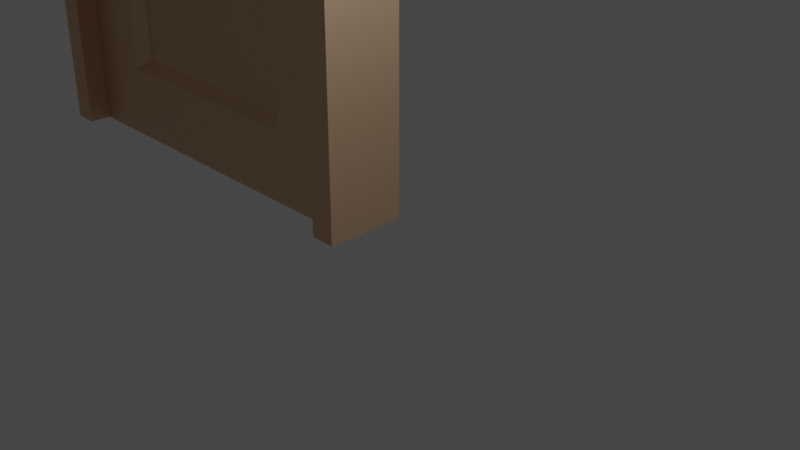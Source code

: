 # Source: doorwayHandlers.blend  (saved by Blender 2.92.15; exported with 4.5.12 LTS)
import bpy
from mathutils import Matrix  # noqa: F401  (used for matrix-valued properties, if any)

bpy.ops.wm.read_factory_settings(use_empty=True)
scene = bpy.context.scene
scene.name = 'Scene'

# ---- collections
col_collection = bpy.data.collections.new('Collection'); scene.collection.children.link(col_collection)

# ---- materials (node trees are filled in below, after node groups)
mat_wood = bpy.data.materials.new('wood')
mat_wood.use_transparent_shadow = False
mat_wood.diffuse_color = (0.8962, 0.6016, 0.3932, 1.0)
mat_wood.roughness = 0.5528
mat_wood.specular_intensity = 1.0
mat_wood.metallic = 1.0
mat_metal = bpy.data.materials.new('metal')
mat_metal.use_transparent_shadow = False
mat_metal.diffuse_color = (0.7406, 0.8229, 0.8396, 1.0)
mat_metal.roughness = 0.5528
mat_metal.specular_intensity = 1.0
mat_metal.metallic = 1.0

# ---- material node trees
mat_wood.use_nodes = True; mat_wood.node_tree.nodes.clear()
_N = mat_wood.node_tree.nodes; _L = mat_wood.node_tree.links
n0 = _N.new('ShaderNodeBsdfPrincipled'); n0.name = 'Principled BSDF'; n0.location = (10, 300)
n0.distribution = 'GGX'
n0.subsurface_method = 'BURLEY'
n0.inputs[0].default_value = (0.8962, 0.6016, 0.3932, 1.0)
n0.inputs[1].default_value = 1.0
n0.inputs[2].default_value = 0.5528
n0.inputs[3].default_value = 1.45
n0.inputs[13].default_value = 1.0
n0.inputs[27].default_value = (0.0, 0.0, 0.0, 1.0)
n1 = _N.new('ShaderNodeOutputMaterial'); n1.name = 'Material Output'; n1.location = (300, 300)
n2 = _N.new('ShaderNodeNormalMap'); n2.name = 'Mapa normal'; n2.location = (-300, -300)
n2.label = 'Normal/Map'
_L.new(n0.outputs[0], n1.inputs[0])
_L.new(n2.outputs[0], n0.inputs[5])
n1.is_active_output = True
mat_metal.use_nodes = True; mat_metal.node_tree.nodes.clear()
_N = mat_metal.node_tree.nodes; _L = mat_metal.node_tree.links
n0 = _N.new('ShaderNodeBsdfPrincipled'); n0.name = 'Principled BSDF'; n0.location = (10, 300)
n0.distribution = 'GGX'
n0.subsurface_method = 'BURLEY'
n0.inputs[0].default_value = (0.7406, 0.8229, 0.8396, 1.0)
n0.inputs[1].default_value = 1.0
n0.inputs[2].default_value = 0.5528
n0.inputs[3].default_value = 1.45
n0.inputs[13].default_value = 1.0
n0.inputs[27].default_value = (0.0, 0.0, 0.0, 1.0)
n1 = _N.new('ShaderNodeOutputMaterial'); n1.name = 'Material Output'; n1.location = (300, 300)
n2 = _N.new('ShaderNodeNormalMap'); n2.name = 'Mapa normal'; n2.location = (-300, -300)
n2.label = 'Normal/Map'
_L.new(n0.outputs[0], n1.inputs[0])
_L.new(n2.outputs[0], n0.inputs[5])
n1.is_active_output = True

# ---- world
world_world = bpy.data.worlds.new('World'); scene.world = world_world
world_world.use_nodes = True; world_world.node_tree.nodes.clear()
_N = world_world.node_tree.nodes; _L = world_world.node_tree.links
n0 = _N.new('ShaderNodeOutputWorld'); n0.name = 'World Output'; n0.location = (300, 300)
n1 = _N.new('ShaderNodeBackground'); n1.name = 'Background'; n1.location = (10, 300)
n1.inputs[0].default_value = (0.05088, 0.05088, 0.05088, 1.0)
_L.new(n1.outputs[0], n0.inputs[0])
n0.is_active_output = True
world_world.color = (0.05088, 0.05088, 0.05088)
world_world.use_sun_shadow = False
world_world.sun_shadow_jitter_overblur = 0.0

# ---- cameras
cam_camera = bpy.data.cameras.new('Camera')
cam_camera.clip_end = 100.0
cam_camera.ortho_scale = 7.314

# ---- lights
light_light = bpy.data.lights.new('Light', 'POINT')
light_light.transmission_factor = 0.0
light_light.energy = 1000.0
light_light.shadow_soft_size = 0.1
light_light.shadow_maximum_resolution = 0.006
light_light.use_absolute_resolution = True

# ---- meshes
me_malla_001 = bpy.data.meshes.new('Malla.001')
me_malla_001.from_pydata([(-0.81, 3.223, -0.2025), (-3.483, 3.223, -0.2025), (-0.9437, 3.118, -0.081), (-3.349, 3.118, -0.081), (-0.81, 0.81, -0.2025), (-0.81, 3.223, -0.2025), (-0.9437, 0.9144, -0.081), (-0.9437, 3.118, -0.081), (-0.9437, 4.459, 0.081), (-3.349, 4.459, 0.081), (-0.9437, 8.778, 0.081), (-3.349, 8.778, 0.081), (-0.81, 3.223, 0.2025), (-0.9437, 3.118, 0.081), (-3.483, 3.223, 0.2025), (-3.349, 3.118, 0.081), (-3.483, 0.81, 0.2025), (-3.483, 3.223, 0.2025), (-3.349, 0.9144, 0.081), (-3.349, 3.118, 0.081), (-3.483, 4.235, -0.2025), (-0.81, 4.235, -0.2025), (-3.349, 4.459, -0.081), (-0.9437, 4.459, -0.081), (-3.349, 8.778, -0.081), (-0.9437, 8.778, -0.081), (-3.483, 9.002, -0.2025), (-0.81, 9.002, -0.2025), (-3.483, 4.235, -0.2025), (-3.349, 4.459, -0.081), (-3.483, 9.002, -0.2025), (-3.349, 8.778, -0.081), (-3.483, 0.81, -0.2025), (-3.349, 0.9144, -0.081), (-3.483, 3.223, -0.2025), (-3.349, 3.118, -0.081), (-0.81, 0.81, -0.2025), (-0.9437, 0.9144, -0.081), (-3.483, 0.81, -0.2025), (-3.349, 0.9144, -0.081), (-0.9437, 0.9144, -0.081), (-0.9437, 3.118, -0.081), (-3.349, 0.9144, -0.081), (-3.349, 3.118, -0.081), (-0.81, 0.81, 0.2025), (-0.9437, 0.9144, 0.081), (-0.81, 3.223, 0.2025), (-0.9437, 3.118, 0.081), (-0.9437, 0.9144, 0.081), (-3.349, 0.9144, 0.081), (-0.9437, 3.118, 0.081), (-3.349, 3.118, 0.081), (-0.81, 0.81, 0.2025), (-3.483, 0.81, 0.2025), (-0.9437, 0.9144, 0.081), (-3.349, 0.9144, 0.081), (-0.81, 4.235, 0.2025), (-0.9437, 4.459, 0.081), (-0.81, 9.002, 0.2025), (-0.9437, 8.778, 0.081), (-0.81, 4.235, -0.2025), (-0.81, 9.002, -0.2025), (-0.9437, 4.459, -0.081), (-0.9437, 8.778, -0.081), (-0.9437, 8.778, 0.081), (-3.349, 8.778, 0.081), (-0.81, 9.002, 0.2025), (-3.483, 9.002, 0.2025), (-0.81, 0.81, -0.2025), (-3.483, 0.81, -0.2025), (-4.293, 7.692e-16, -0.2025), (-4.075, 4.033, -0.2025), (-4.293, 9.812, -0.2025), (-3.483, 3.223, -0.2025), (-0.81, 3.223, -0.2025), (-4.075, 5.248, -0.2025), (-3.67, 5.248, -0.2025), (-3.483, 9.002, -0.2025), (-0.81, 9.002, -0.2025), (-2.527e-14, 0.0, -0.2025), (-2.527e-14, 9.812, -0.2025), (-0.81, 4.235, -0.2025), (-3.67, 4.033, -0.2025), (-3.483, 4.235, -0.2025), (-0.81, 4.235, 0.2025), (-3.483, 4.235, 0.2025), (-0.9437, 4.459, 0.081), (-3.349, 4.459, 0.081), (-2.527e-14, 9.812, -0.2025), (-2.527e-14, 0.0, -0.2025), (2.527e-14, 9.812, 0.2025), (2.527e-14, 0.0, 0.2025), (2.527e-14, 9.812, 0.2025), (-4.293, 9.812, 0.2025), (-2.527e-14, 9.812, -0.2025), (-4.293, 9.812, -0.2025), (-3.349, 4.459, -0.081), (-0.9437, 4.459, -0.081), (-3.349, 8.778, -0.081), (-0.9437, 8.778, -0.081), (-3.666, 5.248, 0.2025), (-3.483, 4.235, 0.2025), (-3.666, 4.033, 0.2025), (-0.81, 4.235, 0.2025), (-3.483, 9.002, 0.2025), (-4.071, 5.248, 0.2025), (-3.483, 3.223, 0.2025), (-0.81, 3.223, 0.2025), (2.527e-14, 9.812, 0.2025), (-0.81, 0.81, 0.2025), (2.527e-14, 0.0, 0.2025), (-4.293, 0.0, 0.2025), (-0.81, 9.002, 0.2025), (-3.483, 0.81, 0.2025), (-4.071, 4.033, 0.2025), (-4.293, 9.812, 0.2025), (2.527e-14, 0.0, 0.2025), (-2.527e-14, 0.0, -0.2025), (-4.293, 0.0, 0.2025), (-4.293, 7.692e-16, -0.2025), (-4.293, 7.692e-16, -0.2025), (-4.293, 9.812, -0.2025), (-4.293, 0.0, 0.2025), (-4.293, 9.812, 0.2025), (-3.483, 4.235, 0.2025), (-3.483, 9.002, 0.2025), (-3.349, 4.459, 0.081), (-3.349, 8.778, 0.081), (-4.035, 4.154, -0.2835), (-4.035, 5.126, -0.2835), (-4.075, 4.033, -0.2025), (-4.075, 5.248, -0.2025), (-3.666, 5.248, 0.2025), (-3.666, 4.033, 0.2025), (-3.706, 5.126, 0.2835), (-3.706, 4.154, 0.2835), (-3.666, 4.033, 0.2025), (-4.071, 4.033, 0.2025), (-3.706, 4.154, 0.2835), (-4.03, 4.154, 0.2835), (-4.075, 4.033, -0.2025), (-3.67, 4.033, -0.2025), (-4.035, 4.154, -0.2835), (-3.711, 4.154, -0.2835), (-3.711, 5.126, -0.2835), (-3.711, 4.154, -0.2835), (-3.67, 5.248, -0.2025), (-3.67, 4.033, -0.2025), (-4.035, 5.126, -0.2835), (-3.711, 5.126, -0.2835), (-4.075, 5.248, -0.2025), (-3.67, 5.248, -0.2025), (-3.711, 4.154, -0.2835), (-3.954, 4.762, -0.2835), (-4.035, 4.154, -0.2835), (-4.035, 5.126, -0.2835), (-3.954, 4.924, -0.2835), (-3.792, 4.924, -0.2835), (-3.792, 4.762, -0.2835), (-3.711, 5.126, -0.2835), (-4.071, 4.033, 0.2025), (-4.071, 5.248, 0.2025), (-4.03, 4.154, 0.2835), (-4.03, 5.126, 0.2835), (-3.706, 5.126, 0.2835), (-4.03, 5.126, 0.2835), (-3.666, 5.248, 0.2025), (-4.071, 5.248, 0.2025), (-4.03, 4.154, 0.2835), (-3.787, 4.762, 0.2835), (-3.706, 4.154, 0.2835), (-3.706, 5.126, 0.2835), (-3.787, 4.924, 0.2835), (-3.949, 4.924, 0.2835), (-3.949, 4.762, 0.2835), (-4.03, 5.126, 0.2835)], [], [(0, 2, 1), (3, 1, 2), (4, 6, 5), (7, 5, 6), (8, 10, 9), (11, 9, 10), (12, 14, 13), (15, 13, 14), (16, 18, 17), (19, 17, 18), (20, 22, 21), (23, 21, 22), (24, 26, 25), (27, 25, 26), (28, 30, 29), (31, 29, 30), (32, 34, 33), (35, 33, 34), (36, 38, 37), (39, 37, 38), (40, 42, 41), (43, 41, 42), (44, 46, 45), (47, 45, 46), (48, 50, 49), (51, 49, 50), (52, 54, 53), (55, 53, 54), (56, 58, 57), (59, 57, 58), (60, 62, 61), (63, 61, 62), (64, 66, 65), (67, 65, 66), (68, 70, 69), (71, 69, 70), (72, 71, 70), (73, 69, 71), (74, 73, 71), (75, 71, 72), (76, 75, 72), (77, 76, 72), (78, 77, 72), (70, 68, 79), (80, 79, 68), (74, 80, 68), (72, 80, 78), (81, 80, 74), (78, 80, 81), (82, 81, 74), (71, 82, 74), (83, 81, 82), (82, 76, 83), (77, 83, 76), (84, 86, 85), (87, 85, 86), (88, 90, 89), (91, 89, 90), (92, 94, 93), (95, 93, 94), (96, 98, 97), (99, 97, 98), (100, 102, 101), (103, 101, 102), (104, 100, 101), (105, 100, 104), (102, 106, 103), (106, 107, 103), (103, 107, 108), (107, 109, 108), (108, 109, 110), (111, 110, 109), (112, 103, 108), (104, 112, 108), (109, 113, 111), (113, 114, 111), (106, 114, 113), (102, 114, 106), (115, 111, 114), (105, 115, 114), (104, 115, 105), (108, 115, 104), (116, 118, 117), (119, 117, 118), (120, 122, 121), (123, 121, 122), (124, 126, 125), (127, 125, 126), (128, 130, 129), (131, 129, 130), (132, 134, 133), (135, 133, 134), (136, 138, 137), (139, 137, 138), (140, 142, 141), (143, 141, 142), (144, 146, 145), (147, 145, 146), (148, 150, 149), (151, 149, 150), (152, 154, 153), (155, 153, 154), (156, 153, 155), (157, 156, 155), (153, 158, 152), (159, 152, 158), (157, 159, 158), (155, 159, 157), (160, 162, 161), (163, 161, 162), (164, 166, 165), (167, 165, 166), (168, 170, 169), (171, 169, 170), (172, 169, 171), (173, 172, 171), (169, 174, 168), (175, 168, 174), (173, 175, 174), (171, 175, 173)])
me_malla_001.polygons.foreach_set('use_smooth', [True] * 120)
me_malla_001.polygons.foreach_set('material_index', [0, 0, 0, 0, 0, 0, 0, 0, 0, 0, 0, 0, 0, 0, 0, 0, 0, 0, 0, 0, 0, 0, 0, 0, 0, 0, 0, 0, 0, 0, 0, 0, 0, 0, 0, 0, 0, 0, 0, 0, 0, 0, 0, 0, 0, 0, 0, 0, 0, 0, 0, 0, 0, 0, 0, 0, 0, 0, 0, 0, 0, 0, 0, 0, 0, 0, 0, 0, 0, 0, 0, 0, 0, 0, 0, 0, 0, 0, 0, 0, 0, 0, 0, 0, 0, 0, 0, 0, 1, 1, 1, 1, 1, 1, 1, 1, 1, 1, 1, 1, 1, 1, 1, 1, 1, 1, 1, 1, 1, 1, 1, 1, 1, 1, 1, 1, 1, 1, 1, 1])
_uv = me_malla_001.uv_layers.new(name='map1')
_uv.uv.foreach_set('vector', [3.189, 8.876, 3.715, 8.245, 13.71, 8.876, 13.19, 8.245, 13.71, 8.876, 3.715, 8.245, 1.823, 3.189, 2.534, 3.6, 1.823, 12.69, 2.534, 12.28, 1.823, 12.69, 2.534, 3.6, -3.715, 17.56, -3.715, 34.56, -13.19, 17.56, -13.19, 34.56, -13.19, 17.56, -3.715, 34.56, -3.189, 8.876, -13.71, 8.876, -3.715, 8.245, -13.19, 8.245, -3.715, 8.245, -13.71, 8.876, -10.68, 3.189, -9.972, 3.6, -10.68, 12.69, -9.972, 12.28, -10.68, 12.69, -9.972, 3.6, 13.71, 14.28, 13.19, 15.28, 3.189, 14.28, 3.715, 15.28, 3.189, 14.28, 13.19, 15.28, 13.19, 30.53, 13.71, 31.54, 3.715, 30.53, 3.189, 31.54, 3.715, 30.53, 13.71, 31.54, 10.68, 16.67, 10.68, 35.44, 9.972, 17.56, 9.972, 34.56, 9.972, 17.56, 10.68, 35.44, 10.68, 3.189, 10.68, 12.69, 9.972, 3.6, 9.972, 12.28, 9.972, 3.6, 10.68, 12.69, 3.189, 1.474, 13.71, 1.474, 3.715, 2.105, 13.19, 2.105, 3.715, 2.105, 13.71, 1.474, 3.715, 3.6, 13.19, 3.6, 3.715, 12.28, 13.19, 12.28, 3.715, 12.28, 13.19, 3.6, -1.823, 3.189, -1.823, 12.69, -2.534, 3.6, -2.534, 12.28, -2.534, 3.6, -1.823, 12.69, -3.715, 3.6, -3.715, 12.28, -13.19, 3.6, -13.19, 12.28, -13.19, 3.6, -3.715, 12.28, -3.189, 1.474, -3.715, 2.105, -13.71, 1.474, -13.19, 2.105, -13.71, 1.474, -3.715, 2.105, -1.823, 16.67, -1.823, 35.44, -2.534, 17.56, -2.534, 34.56, -2.534, 17.56, -1.823, 35.44, 1.823, 16.67, 2.534, 17.56, 1.823, 35.44, 2.534, 34.56, 1.823, 35.44, 2.534, 17.56, -3.715, 30.53, -3.189, 31.54, -13.19, 30.53, -13.71, 31.54, -13.19, 30.53, -3.189, 31.54, 3.189, 3.189, 16.9, 3.028e-15, 13.71, 3.189, 16.04, 15.88, 13.71, 3.189, 16.9, 3.028e-15, 16.9, 38.63, 16.04, 15.88, 16.9, 3.028e-15, 13.71, 12.69, 13.71, 3.189, 16.04, 15.88, 3.189, 12.69, 13.71, 12.69, 16.04, 15.88, 16.04, 20.66, 16.04, 15.88, 16.9, 38.63, 14.45, 20.66, 16.04, 20.66, 16.9, 38.63, 13.71, 35.44, 14.45, 20.66, 16.9, 38.63, 3.189, 35.44, 13.71, 35.44, 16.9, 38.63, 16.9, 3.028e-15, 3.189, 3.189, -3.754e-15, 1.589e-31, -3.754e-15, 38.63, -3.754e-15, 1.589e-31, 3.189, 3.189, 3.189, 12.69, -3.754e-15, 38.63, 3.189, 3.189, 16.9, 38.63, -3.754e-15, 38.63, 3.189, 35.44, 3.189, 16.67, -3.754e-15, 38.63, 3.189, 12.69, 3.189, 35.44, -3.754e-15, 38.63, 3.189, 16.67, 14.45, 15.88, 3.189, 16.67, 3.189, 12.69, 16.04, 15.88, 14.45, 15.88, 3.189, 12.69, 13.71, 16.67, 3.189, 16.67, 14.45, 15.88, 14.45, 15.88, 14.45, 20.66, 13.71, 16.67, 13.71, 35.44, 13.71, 16.67, 14.45, 20.66, -3.189, 14.28, -3.715, 15.28, -13.71, 14.28, -13.19, 15.28, -13.71, 14.28, -3.715, 15.28, 0.7972, 38.63, -0.7972, 38.63, 0.7972, 0.0, -0.7972, 0.0, 0.7972, 0.0, -0.7972, 38.63, -9.948e-14, 0.7972, 9.948e-14, -0.7972, 16.9, 0.7972, 16.9, -0.7972, 16.9, 0.7972, 9.948e-14, -0.7972, 13.19, 17.56, 13.19, 34.56, 3.715, 17.56, 3.715, 34.56, 3.715, 17.56, 13.19, 34.56, -14.43, 20.66, -14.43, 15.88, -13.71, 16.67, -3.189, 16.67, -13.71, 16.67, -14.43, 15.88, -13.71, 35.44, -14.43, 20.66, -13.71, 16.67, -16.03, 20.66, -14.43, 20.66, -13.71, 35.44, -14.43, 15.88, -13.71, 12.69, -3.189, 16.67, -13.71, 12.69, -3.189, 12.69, -3.189, 16.67, -3.189, 16.67, -3.189, 12.69, -5.094e-15, 38.63, -3.189, 12.69, -3.189, 3.189, -5.094e-15, 38.63, -5.094e-15, 38.63, -3.189, 3.189, -5.094e-15, 0.0, -16.9, 0.0, -5.094e-15, 0.0, -3.189, 3.189, -3.189, 35.44, -3.189, 16.67, -5.094e-15, 38.63, -13.71, 35.44, -3.189, 35.44, -5.094e-15, 38.63, -3.189, 3.189, -13.71, 3.189, -16.9, 0.0, -13.71, 3.189, -16.03, 15.88, -16.9, 0.0, -13.71, 12.69, -16.03, 15.88, -13.71, 3.189, -14.43, 15.88, -16.03, 15.88, -13.71, 12.69, -16.9, 38.63, -16.9, 0.0, -16.03, 15.88, -16.03, 20.66, -16.9, 38.63, -16.03, 15.88, -13.71, 35.44, -16.9, 38.63, -16.03, 20.66, -5.094e-15, 38.63, -16.9, 38.63, -13.71, 35.44, 9.948e-14, 0.7972, -16.9, 0.7972, -9.948e-14, -0.7972, -16.9, -0.7972, -9.948e-14, -0.7972, -16.9, 0.7972, -0.7972, 3.028e-15, 0.7972, 1.975e-30, -0.7972, 38.63, 0.7972, 38.63, -0.7972, 38.63, 0.7972, 1.975e-30, -10.68, 16.67, -9.972, 17.56, -10.68, 35.44, -9.972, 34.56, -10.68, 35.44, -9.972, 17.56, 6.105, 16.36, 6.462, 15.88, 6.105, 20.18, 6.462, 20.66, 6.105, 20.18, 6.462, 15.88, -7.167, 20.66, -7.524, 20.18, -7.167, 15.88, -7.524, 16.36, -7.167, 15.88, -7.524, 20.18, -14.43, 13.65, -14.59, 14.23, -16.03, 13.65, -15.87, 14.23, -16.03, 13.65, -14.59, 14.23, 16.04, 13.65, 15.88, 14.23, 14.45, 13.65, 14.61, 14.23, 14.45, 13.65, 15.88, 14.23, 7.532, 20.18, 7.175, 20.66, 7.532, 16.36, 7.175, 15.88, 7.532, 16.36, 7.175, 20.66, 15.88, 16.17, 16.04, 16.75, 14.61, 16.17, 14.45, 16.75, 14.61, 16.17, 16.04, 16.75, 14.61, 16.36, 15.88, 16.36, 15.57, 18.75, 15.88, 20.18, 15.57, 18.75, 15.88, 16.36, 15.57, 19.39, 15.57, 18.75, 15.88, 20.18, 14.93, 19.39, 15.57, 19.39, 15.88, 20.18, 15.57, 18.75, 14.93, 18.75, 14.61, 16.36, 14.61, 20.18, 14.61, 16.36, 14.93, 18.75, 14.93, 19.39, 14.61, 20.18, 14.93, 18.75, 15.88, 20.18, 14.61, 20.18, 14.93, 19.39, -6.454, 15.88, -6.097, 16.36, -6.454, 20.66, -6.097, 20.18, -6.454, 20.66, -6.097, 16.36, -14.59, 16.17, -14.43, 16.75, -15.87, 16.17, -16.03, 16.75, -15.87, 16.17, -14.43, 16.75, -15.87, 16.36, -14.59, 16.36, -14.91, 18.75, -14.59, 20.18, -14.91, 18.75, -14.59, 16.36, -14.91, 19.39, -14.91, 18.75, -14.59, 20.18, -15.55, 19.39, -14.91, 19.39, -14.59, 20.18, -14.91, 18.75, -15.55, 18.75, -15.87, 16.36, -15.87, 20.18, -15.87, 16.36, -15.55, 18.75, -15.55, 19.39, -15.87, 20.18, -15.55, 18.75, -14.59, 20.18, -15.87, 20.18, -15.55, 19.39])
me_malla_001.materials.append(mat_wood)
me_malla_001.materials.append(mat_metal)
me_malla_001.use_remesh_fix_poles = True
me_malla_001.use_remesh_preserve_attributes = False
me_malla_001.use_mirror_vertex_groups = False
me_malla_001.update()
me_malla_001.normals_split_custom_set([tuple(v) for v in zip(*[iter([0.0, -0.7583, -0.6519, 0.0, -0.7583, -0.6519, 0.0, -0.7583, -0.6519, 0.0, -0.7583, -0.6519, 0.0, -0.7583, -0.6519, 0.0, -0.7583, -0.6519, -0.6727, 0.0, -0.7399, -0.6727, 0.0, -0.7399, -0.6727, 0.0, -0.7399, -0.6727, 0.0, -0.7399, -0.6727, 0.0, -0.7399, -0.6727, 0.0, -0.7399, 0.0, 0.0, 1.0, 0.0, 0.0, 1.0, 0.0, 0.0, 1.0, 0.0, 0.0, 1.0, 0.0, 0.0, 1.0, 0.0, 0.0, 1.0, 0.0, -0.7583, 0.6519, 0.0, -0.7583, 0.6519, 0.0, -0.7583, 0.6519, 0.0, -0.7583, 0.6519, 0.0, -0.7583, 0.6519, 0.0, -0.7583, 0.6519, 0.6727, 0.0, 0.7399, 0.6727, 0.0, 0.7399, 0.6727, 0.0, 0.7399, 0.6727, 0.0, 0.7399, 0.6727, 0.0, 0.7399, 0.6727, 0.0, 0.7399, 0.0, 0.4765, -0.8792, 0.0, 0.4765, -0.8792, 0.0, 0.4765, -0.8792, 0.0, 0.4765, -0.8792, 0.0, 0.4765, -0.8792, 0.0, 0.4765, -0.8792, 0.0, -0.4765, -0.8792, 0.0, -0.4765, -0.8792, 0.0, -0.4765, -0.8792, 0.0, -0.4765, -0.8792, 0.0, -0.4765, -0.8792, 0.0, -0.4765, -0.8792, 0.6727, 0.0, -0.7399, 0.6727, 0.0, -0.7399, 0.6727, 0.0, -0.7399, 0.6727, 0.0, -0.7399, 0.6727, 0.0, -0.7399, 0.6727, 0.0, -0.7399, 0.6727, 0.0, -0.7399, 0.6727, 0.0, -0.7399, 0.6727, 0.0, -0.7399, 0.6727, 0.0, -0.7399, 0.6727, 0.0, -0.7399, 0.6727, 0.0, -0.7399, 0.0, 0.7583, -0.6519, 0.0, 0.7583, -0.6519, 0.0, 0.7583, -0.6519, 0.0, 0.7583, -0.6519, 0.0, 0.7583, -0.6519, 0.0, 0.7583, -0.6519, 0.0, 0.0, -1.0, 0.0, 0.0, -1.0, 0.0, 0.0, -1.0, 0.0, 0.0, -1.0, 0.0, 0.0, -1.0, 0.0, 0.0, -1.0, -0.6727, 0.0, 0.7399, -0.6727, 0.0, 0.7399, -0.6727, 0.0, 0.7399, -0.6727, 0.0, 0.7399, -0.6727, 0.0, 0.7399, -0.6727, 0.0, 0.7399, 0.0, 0.0, 1.0, 0.0, 0.0, 1.0, 0.0, 0.0, 1.0, 0.0, 0.0, 1.0, 0.0, 0.0, 1.0, 0.0, 0.0, 1.0, 0.0, 0.7583, 0.6519, 0.0, 0.7583, 0.6519, 0.0, 0.7583, 0.6519, 0.0, 0.7583, 0.6519, 0.0, 0.7583, 0.6519, 0.0, 0.7583, 0.6519, -0.6727, 0.0, 0.7399, -0.6727, 0.0, 0.7399, -0.6727, 0.0, 0.7399, -0.6727, 0.0, 0.7399, -0.6727, 0.0, 0.7399, -0.6727, 0.0, 0.7399, -0.6727, 0.0, -0.7399, -0.6727, 0.0, -0.7399, -0.6727, 0.0, -0.7399, -0.6727, 0.0, -0.7399, -0.6727, 0.0, -0.7399, -0.6727, 0.0, -0.7399, 0.0, -0.4765, 0.8792, 0.0, -0.4765, 0.8792, 0.0, -0.4765, 0.8792, 0.0, -0.4765, 0.8792, 0.0, -0.4765, 0.8792, 0.0, -0.4765, 0.8792, -4.372e-09, 0.0, -1.0, -1.539e-08, 0.0, -1.0, -1.013e-08, 0.0, -1.0, -2.959e-08, 0.0, -1.0, -1.013e-08, 0.0, -1.0, -1.539e-08, 0.0, -1.0, -1.337e-09, 0.0, -1.0, -2.959e-08, 0.0, -1.0, -1.539e-08, 0.0, -1.0, 4.444e-08, 0.0, -1.0, -1.013e-08, 0.0, -1.0, -2.959e-08, 0.0, -1.0, 1.563e-07, 0.0, -1.0, 4.444e-08, 0.0, -1.0, -2.959e-08, 0.0, -1.0, 0.0, 0.0, -1.0, -2.959e-08, 0.0, -1.0, -1.337e-09, 0.0, -1.0, 0.0, 0.0, -1.0, 0.0, 0.0, -1.0, -1.337e-09, 0.0, -1.0, 0.0, 0.0, -1.0, 0.0, 0.0, -1.0, -1.337e-09, 0.0, -1.0, -3.088e-08, 0.0, -1.0, 0.0, 0.0, -1.0, -1.337e-09, 0.0, -1.0, -1.539e-08, 0.0, -1.0, -4.372e-09, 0.0, -1.0, -9.375e-09, 0.0, -1.0, -2.122e-08, 0.0, -1.0, -9.375e-09, 0.0, -1.0, -4.372e-09, 0.0, -1.0, 1.563e-07, 0.0, -1.0, -2.122e-08, 0.0, -1.0, -4.372e-09, 0.0, -1.0, -1.337e-09, 0.0, -1.0, -2.122e-08, 0.0, -1.0, -3.088e-08, 0.0, -1.0, -1.89e-09, 0.0, -1.0, -2.122e-08, 0.0, -1.0, 1.563e-07, 0.0, -1.0, -3.088e-08, 0.0, -1.0, -2.122e-08, 0.0, -1.0, -1.89e-09, 0.0, -1.0, 0.0, 0.0, -1.0, -1.89e-09, 0.0, -1.0, 1.563e-07, 0.0, -1.0, -2.959e-08, 0.0, -1.0, 0.0, 0.0, -1.0, 1.563e-07, 0.0, -1.0, 0.0, 0.0, -1.0, -1.89e-09, 0.0, -1.0, 0.0, 0.0, -1.0, 0.0, 0.0, -1.0, 0.0, 0.0, -1.0, 0.0, 0.0, -1.0, 0.0, 0.0, -1.0, 0.0, 0.0, -1.0, 0.0, 0.0, -1.0, 0.0, 0.4765, 0.8792, 0.0, 0.4765, 0.8792, 0.0, 0.4765, 0.8792, 0.0, 0.4765, 0.8792, 0.0, 0.4765, 0.8792, 0.0, 0.4765, 0.8792, 1.0, 0.0, -1.248e-13, 1.0, 0.0, -1.248e-13, 1.0, 0.0, -1.248e-13, 1.0, 0.0, -1.248e-13, 1.0, 0.0, -1.248e-13, 1.0, 0.0, -1.248e-13, 0.0, 1.0, 0.0, 0.0, 1.0, 0.0, 0.0, 1.0, 0.0, 0.0, 1.0, 0.0, 0.0, 1.0, 0.0, 0.0, 1.0, 0.0, 0.0, 0.0, -1.0, 0.0, 0.0, -1.0, 0.0, 0.0, -1.0, 0.0, 0.0, -1.0, 0.0, 0.0, -1.0, 0.0, 0.0, -1.0, 0.0, 0.0, 1.0, 0.0, 0.0, 1.0, 0.0, 0.0, 1.0, -1.89e-09, 0.0, 1.0, 0.0, 0.0, 1.0, 0.0, 0.0, 1.0, 0.0, 0.0, 1.0, 0.0, 0.0, 1.0, 0.0, 0.0, 1.0, 0.0, 0.0, 1.0, 0.0, 0.0, 1.0, 0.0, 0.0, 1.0, 0.0, 0.0, 1.0, 4.486e-08, 0.0, 1.0, -1.89e-09, 0.0, 1.0, 4.486e-08, 0.0, 1.0, 1.563e-07, 0.0, 1.0, -1.89e-09, 0.0, 1.0, -1.89e-09, 0.0, 1.0, 1.563e-07, 0.0, 1.0, -2.122e-08, 0.0, 1.0, 1.563e-07, 0.0, 1.0, -4.372e-09, 0.0, 1.0, -2.122e-08, 0.0, 1.0, -2.122e-08, 0.0, 1.0, -4.372e-09, 0.0, 1.0, -9.375e-09, 0.0, 1.0, -1.987e-08, 0.0, 1.0, -9.375e-09, 0.0, 1.0, -4.372e-09, 0.0, 1.0, -3.088e-08, 0.0, 1.0, -1.89e-09, 0.0, 1.0, -2.122e-08, 0.0, 1.0, 0.0, 0.0, 1.0, -3.088e-08, 0.0, 1.0, -2.122e-08, 0.0, 1.0, -4.372e-09, 0.0, 1.0, -1.462e-08, 0.0, 1.0, -1.987e-08, 0.0, 1.0, -1.462e-08, 0.0, 1.0, -2.928e-08, 0.0, 1.0, -1.987e-08, 0.0, 1.0, 4.486e-08, 0.0, 1.0, -2.928e-08, 0.0, 1.0, -1.462e-08, 0.0, 1.0, 0.0, 0.0, 1.0, -2.928e-08, 0.0, 1.0, 4.486e-08, 0.0, 1.0, -1.337e-09, 0.0, 1.0, -1.987e-08, 0.0, 1.0, -2.928e-08, 0.0, 1.0, 0.0, 0.0, 1.0, -1.337e-09, 0.0, 1.0, -2.928e-08, 0.0, 1.0, 0.0, 0.0, 1.0, -1.337e-09, 0.0, 1.0, 0.0, 0.0, 1.0, -2.122e-08, 0.0, 1.0, -1.337e-09, 0.0, 1.0, 0.0, 0.0, 1.0, 0.0, -1.0, 0.0, -1.684e-16, -1.0, -1.785e-15, -1.073e-17, -1.0, -1.137e-16, -1.792e-16, -1.0, -1.899e-15, -1.073e-17, -1.0, -1.137e-16, -1.684e-16, -1.0, -1.785e-15, -1.0, 0.0, 0.0, -1.0, 0.0, 0.0, -1.0, 0.0, 0.0, -1.0, 0.0, 0.0, -1.0, 0.0, 0.0, -1.0, 0.0, 0.0, 0.6727, 0.0, 0.7399, 0.6727, 0.0, 0.7399, 0.6727, 0.0, 0.7399, 0.6727, 0.0, 0.7399, 0.6727, 0.0, 0.7399, 0.6727, 0.0, 0.7399, -0.8944, 0.0, -0.4472, -0.8944, 0.0, -0.4472, -0.8944, 0.0, -0.4472, -0.8944, 0.0, -0.4472, -0.8944, 0.0, -0.4472, -0.8944, 0.0, -0.4472, 0.8944, 0.0, 0.4472, 0.8944, 0.0, 0.4472, 0.8944, 0.0, 0.4472, 0.8944, 0.0, 0.4472, 0.8944, 0.0, 0.4472, 0.8944, 0.0, 0.4472, 0.0, -0.5547, 0.8321, 0.0, -0.5547, 0.8321, 0.0, -0.5547, 0.832, 0.0, -0.5547, 0.832, 0.0, -0.5547, 0.832, 0.0, -0.5547, 0.8321, 0.0, -0.5547, -0.8321, 0.0, -0.5547, -0.8321, 0.0, -0.5547, -0.8321, 0.0, -0.5547, -0.832, 0.0, -0.5547, -0.8321, 0.0, -0.5547, -0.8321, 0.8944, 0.0, -0.4472, 0.8944, 0.0, -0.4472, 0.8944, 0.0, -0.4472, 0.8944, 0.0, -0.4472, 0.8944, 0.0, -0.4472, 0.8944, 0.0, -0.4472, 0.0, 0.5547, -0.8321, 0.0, 0.5547, -0.8321, 0.0, 0.5547, -0.8321, 0.0, 0.5547, -0.8321, 0.0, 0.5547, -0.8321, 0.0, 0.5547, -0.8321, 3.194e-08, 0.0, -1.0, -3.193e-08, 0.0, -1.0, -2.241e-07, 0.0, -1.0, -5.269e-08, 0.0, -1.0, -2.241e-07, 0.0, -1.0, -3.193e-08, 0.0, -1.0, 0.0, 0.0, -1.0, -2.241e-07, 0.0, -1.0, -5.269e-08, 0.0, -1.0, 0.0, 0.0, -1.0, 0.0, 0.0, -1.0, -5.269e-08, 0.0, -1.0, -2.241e-07, 0.0, -1.0, 2.241e-07, 0.0, -1.0, 3.194e-08, 0.0, -1.0, 5.269e-08, 0.0, -1.0, 3.194e-08, 0.0, -1.0, 2.241e-07, 0.0, -1.0, 0.0, 0.0, -1.0, 5.269e-08, 0.0, -1.0, 2.241e-07, 0.0, -1.0, -5.269e-08, 0.0, -1.0, 5.269e-08, 0.0, -1.0, 0.0, 0.0, -1.0, -0.8944, 0.0, 0.4472, -0.8944, 0.0, 0.4472, -0.8944, 0.0, 0.4472, -0.8944, 0.0, 0.4472, -0.8944, 0.0, 0.4472, -0.8944, 0.0, 0.4472, 0.0, 0.5547, 0.8321, 0.0, 0.5547, 0.8321, 0.0, 0.5547, 0.8321, 0.0, 0.5547, 0.8321, 0.0, 0.5547, 0.8321, 0.0, 0.5547, 0.8321, -3.194e-08, 0.0, 1.0, 3.193e-08, 0.0, 1.0, 2.241e-07, 0.0, 1.0, 5.269e-08, 0.0, 1.0, 2.241e-07, 0.0, 1.0, 3.193e-08, 0.0, 1.0, 0.0, 0.0, 1.0, 2.241e-07, 0.0, 1.0, 5.269e-08, 0.0, 1.0, 0.0, 0.0, 1.0, 0.0, 0.0, 1.0, 5.269e-08, 0.0, 1.0, 2.241e-07, 0.0, 1.0, -2.241e-07, 0.0, 1.0, -3.194e-08, 0.0, 1.0, -5.269e-08, 0.0, 1.0, -3.194e-08, 0.0, 1.0, -2.241e-07, 0.0, 1.0, 0.0, 0.0, 1.0, -5.269e-08, 0.0, 1.0, -2.241e-07, 0.0, 1.0, 5.269e-08, 0.0, 1.0, -5.269e-08, 0.0, 1.0, 0.0, 0.0, 1.0])] * 3)])
me_malla = bpy.data.meshes.new('Malla')
me_malla.from_pydata([(-4.576, 9.812, 0.0), (-4.576, 2.283e-15, 0.0), (-4.576, 9.812, 0.891), (-4.576, 2.283e-15, 0.891), (0.0, 1.689e-16, 0.891), (-0.2835, 1.606e-15, 0.891), (0.0, 10.1, 0.891), (-0.2835, 9.812, 0.891), (-4.576, 9.812, 0.891), (-4.86, 10.1, 0.891), (-4.576, 2.283e-15, 0.891), (-4.86, 1.689e-16, 0.891), (-0.2835, 1.606e-15, 0.0), (-0.2835, 9.812, 0.0), (-0.2835, 1.606e-15, 0.891), (-0.2835, 9.812, 0.891), (0.0, 10.1, 0.0), (0.0, 0.0, 0.0), (0.0, 10.1, 0.891), (0.0, 1.689e-16, 0.891), (-4.576, 2.283e-15, 0.891), (-4.576, 2.283e-15, 0.0), (-4.86, 1.689e-16, 0.891), (-4.86, 7.309e-16, 0.0), (-4.86, 7.309e-16, 0.0), (-4.86, 10.1, 0.0), (-4.86, 1.689e-16, 0.891), (-4.86, 10.1, 0.891), (-0.2835, 9.812, 0.891), (-0.2835, 9.812, 0.0), (-4.576, 9.812, 0.891), (-4.576, 9.812, 0.0), (0.0, 10.1, 0.0), (0.0, 10.1, 0.891), (-4.86, 10.1, 0.0), (-4.86, 10.1, 0.891), (0.0, 1.689e-16, 0.891), (0.0, 0.0, 0.0), (-0.2835, 1.606e-15, 0.891), (-0.2835, 1.606e-15, 0.0), (-4.86, 7.309e-16, 0.0), (-4.576, 2.283e-15, 0.0), (-4.86, 10.1, 0.0), (-4.576, 9.812, 0.0), (-0.2835, 9.812, 0.0), (0.0, 10.1, 0.0), (-0.2835, 1.606e-15, 0.0), (0.0, 0.0, 0.0)], [], [(0, 2, 1), (3, 1, 2), (4, 6, 5), (7, 5, 6), (8, 7, 6), (6, 9, 8), (8, 9, 10), (11, 10, 9), (12, 14, 13), (15, 13, 14), (16, 18, 17), (19, 17, 18), (20, 22, 21), (23, 21, 22), (24, 26, 25), (27, 25, 26), (28, 30, 29), (31, 29, 30), (32, 34, 33), (35, 33, 34), (36, 38, 37), (39, 37, 38), (40, 42, 41), (43, 41, 42), (44, 43, 42), (42, 45, 44), (44, 45, 46), (47, 46, 45)])
me_malla.polygons.foreach_set('use_smooth', [True] * 28)
_uv = me_malla.uv_layers.new(name='map1')
_uv.uv.foreach_set('vector', [2.803e-45, 38.63, -3.508, 38.63, 2.803e-45, 7.953e-15, -3.508, 7.953e-15, 2.803e-45, 7.953e-15, -3.508, 38.63, 0.0, 6.649e-16, 0.0, 39.75, -1.116, 6.324e-15, -1.116, 38.63, -1.116, 6.324e-15, 0.0, 39.75, -18.02, 38.63, -1.116, 38.63, 0.0, 39.75, 0.0, 39.75, -19.13, 39.75, -18.02, 38.63, -18.02, 38.63, -19.13, 39.75, -18.02, 8.988e-15, -19.13, 6.649e-16, -18.02, 8.988e-15, -19.13, 39.75, 0.0, 6.324e-15, 3.508, 6.324e-15, 0.0, 38.63, 3.508, 38.63, 0.0, 38.63, 3.508, 6.324e-15, 0.0, 39.75, -3.508, 39.75, 0.0, 0.0, -3.508, 6.649e-16, 0.0, 0.0, -3.508, 39.75, -18.02, 3.508, -19.13, 3.508, -18.02, -3.958e-29, -19.13, -3.993e-29, -18.02, -3.958e-29, -19.13, 3.508, -6.349e-31, 1.439e-15, 3.508, -7.74e-16, -6.349e-31, 39.75, 3.508, 39.75, -6.349e-31, 39.75, 3.508, -7.74e-16, -1.116, 3.508, -18.02, 3.508, -1.116, 0.0, -18.02, 0.0, -1.116, 0.0, -18.02, 3.508, 2.989e-15, -8.77e-15, 19.13, -8.77e-15, 2.989e-15, 3.508, 19.13, 3.508, 2.989e-15, 3.508, 19.13, -8.77e-15, -3.569e-30, 3.508, -1.116, 3.508, 0.0, 0.0, -1.116, 3.15e-32, 0.0, 0.0, -1.116, 3.508, 19.13, 2.878e-15, 19.13, 39.75, 18.02, 8.988e-15, 18.02, 38.63, 18.02, 8.988e-15, 19.13, 39.75, 1.116, 38.63, 18.02, 38.63, 19.13, 39.75, 19.13, 39.75, 0.0, 39.75, 1.116, 38.63, 1.116, 38.63, 0.0, 39.75, 1.116, 6.324e-15, 0.0, 0.0, 1.116, 6.324e-15, 0.0, 39.75])
me_malla.materials.append(mat_wood)
me_malla.use_remesh_fix_poles = True
me_malla.use_remesh_preserve_attributes = False
me_malla.use_mirror_vertex_groups = False
me_malla.update()
me_malla.normals_split_custom_set([tuple(v) for v in zip(*[iter([1.0, 0.0, 0.0, 1.0, 0.0, 0.0, 1.0, 0.0, 0.0, 1.0, 0.0, 0.0, 1.0, 0.0, 0.0, 1.0, 0.0, 0.0, 0.0, 0.0, 1.0, 0.0, 0.0, 1.0, 0.0, 0.0, 1.0, 0.0, 0.0, 1.0, 0.0, 0.0, 1.0, 0.0, 0.0, 1.0, 0.0, 0.0, 1.0, 0.0, 0.0, 1.0, 0.0, 0.0, 1.0, 0.0, 0.0, 1.0, 0.0, 0.0, 1.0, 0.0, 0.0, 1.0, 0.0, 0.0, 1.0, 0.0, 0.0, 1.0, 0.0, 0.0, 1.0, 0.0, 0.0, 1.0, 0.0, 0.0, 1.0, 0.0, 0.0, 1.0, -1.0, 0.0, 0.0, -1.0, 0.0, 0.0, -1.0, 0.0, 0.0, -1.0, 0.0, 0.0, -1.0, 0.0, 0.0, -1.0, 0.0, 0.0, 1.0, 0.0, 0.0, 1.0, 0.0, 0.0, 1.0, 0.0, 0.0, 1.0, 0.0, 0.0, 1.0, 0.0, 0.0, 1.0, 0.0, 0.0, 7.457e-15, -1.0, 0.0, 7.069e-15, -1.0, -1.237e-16, 5.864e-15, -1.0, -5.071e-16, 5.475e-15, -1.0, -6.308e-16, 5.864e-15, -1.0, -5.071e-16, 7.069e-15, -1.0, -1.237e-16, -1.0, 0.0, 0.0, -1.0, 0.0, 0.0, -1.0, 0.0, 0.0, -1.0, 0.0, 0.0, -1.0, 0.0, 0.0, -1.0, 0.0, 0.0, 0.0, -1.0, 0.0, 0.0, -1.0, 0.0, 0.0, -1.0, 0.0, 0.0, -1.0, 0.0, 0.0, -1.0, 0.0, 0.0, -1.0, 0.0, 0.0, 1.0, 0.0, 0.0, 1.0, 0.0, 0.0, 1.0, 0.0, 0.0, 1.0, 0.0, 0.0, 1.0, 0.0, 0.0, 1.0, 0.0, -5.07e-15, -1.0, 1.895e-16, -5.187e-15, -1.0, 1.524e-16, -5.549e-15, -1.0, 3.717e-17, -5.666e-15, -1.0, 0.0, -5.549e-15, -1.0, 3.717e-17, -5.187e-15, -1.0, 1.524e-16, 0.0, 0.0, -1.0, 0.0, 0.0, -1.0, 0.0, 0.0, -1.0, 0.0, 0.0, -1.0, 0.0, 0.0, -1.0, 0.0, 0.0, -1.0, 0.0, 0.0, -1.0, 0.0, 0.0, -1.0, 0.0, 0.0, -1.0, 0.0, 0.0, -1.0, 0.0, 0.0, -1.0, 0.0, 0.0, -1.0, 0.0, 0.0, -1.0, 0.0, 0.0, -1.0, 0.0, 0.0, -1.0, 0.0, 0.0, -1.0, 0.0, 0.0, -1.0, 0.0, 0.0, -1.0])] * 3)])
me_malla_002 = bpy.data.meshes.new('Malla.002')
me_malla_002.from_pydata([(-3.792, 4.924, -0.405), (-3.792, 4.762, -0.405), (-3.792, 4.924, -0.2835), (-3.792, 4.762, -0.2835), (-3.954, 4.762, -0.567), (-3.954, 4.924, -0.567), (-3.954, 4.762, -0.2835), (-3.954, 4.924, -0.2835), (-3.792, 4.762, -0.2835), (-3.792, 4.762, -0.405), (-3.954, 4.762, -0.2835), (-3.792, 4.762, -0.567), (-3.954, 4.762, -0.567), (-3.184, 4.924, -0.4455), (-3.792, 4.924, -0.405), (-3.184, 4.924, -0.567), (-3.954, 4.924, -0.567), (-3.954, 4.924, -0.2835), (-3.792, 4.924, -0.2835), (-3.954, 4.762, -0.567), (-3.792, 4.762, -0.567), (-3.954, 4.924, -0.567), (-3.184, 4.843, -0.567), (-3.184, 4.924, -0.567), (-3.184, 4.924, -0.567), (-3.184, 4.843, -0.567), (-3.184, 4.924, -0.4455), (-3.184, 4.843, -0.4455), (-3.184, 4.843, -0.4455), (-3.184, 4.843, -0.567), (-3.792, 4.762, -0.405), (-3.792, 4.762, -0.567), (-3.792, 4.762, -0.405), (-3.792, 4.924, -0.405), (-3.184, 4.843, -0.4455), (-3.184, 4.924, -0.4455)], [], [(0, 2, 1), (3, 1, 2), (4, 6, 5), (7, 5, 6), (8, 10, 9), (11, 9, 10), (12, 11, 10), (13, 15, 14), (16, 14, 15), (17, 14, 16), (14, 17, 18), (19, 21, 20), (22, 20, 21), (23, 22, 21), (24, 26, 25), (27, 25, 26), (28, 30, 29), (31, 29, 30), (32, 34, 33), (35, 33, 34)])
me_malla_002.polygons.foreach_set('use_smooth', [True] * 20)
me_malla_002.polygons.foreach_set('material_index', [1, 1, 1, 1, 1, 1, 1, 1, 1, 1, 1, 1, 1, 1, 1, 1, 1, 1, 1, 1])
_uv = me_malla_002.uv_layers.new(name='map1')
_uv.uv.foreach_set('vector', [1.594, 19.39, 1.116, 19.39, 1.594, 18.75, 1.116, 18.75, 1.594, 18.75, 1.116, 19.39, -2.232, 18.75, -1.116, 18.75, -2.232, 19.39, -1.116, 19.39, -2.232, 19.39, -1.116, 18.75, -14.93, -1.116, -15.57, -1.116, -14.93, -1.594, -14.93, -2.232, -14.93, -1.594, -15.57, -1.116, -15.57, -2.232, -14.93, -2.232, -15.57, -1.116, 12.54, -1.754, 12.54, -2.232, 14.93, -1.594, 15.57, -2.232, 14.93, -1.594, 12.54, -2.232, 15.57, -1.116, 14.93, -1.594, 15.57, -2.232, 14.93, -1.594, 15.57, -1.116, 14.93, -1.116, 15.57, 18.75, 15.57, 19.39, 14.93, 18.75, 12.54, 19.07, 14.93, 18.75, 15.57, 19.39, 12.54, 19.39, 12.54, 19.07, 15.57, 19.39, 2.232, 19.39, 1.754, 19.39, 2.232, 19.07, 1.754, 19.07, 2.232, 19.07, 1.754, 19.39, 1.754, -9.906, 1.594, -12.32, 2.232, -9.906, 2.232, -12.32, 2.232, -9.906, 1.594, -12.32, -14.79, 18.75, -12.39, 19.07, -14.79, 19.39, -12.39, 19.39, -14.79, 19.39, -12.39, 19.07])
me_malla_002.materials.append(mat_wood)
me_malla_002.materials.append(mat_metal)
me_malla_002.use_remesh_fix_poles = True
me_malla_002.use_remesh_preserve_attributes = False
me_malla_002.use_mirror_vertex_groups = False
me_malla_002.update()
me_malla_002.normals_split_custom_set([tuple(v) for v in zip(*[iter([1.0, 0.0, 0.0, 1.0, 0.0, 0.0, 1.0, 0.0, 0.0, 1.0, 0.0, 0.0, 1.0, 0.0, 0.0, 1.0, 0.0, 0.0, -1.0, 0.0, 0.0, -1.0, 0.0, 0.0, -1.0, 0.0, 0.0, -1.0, 0.0, 0.0, -1.0, 0.0, 0.0, -1.0, 0.0, 0.0, 0.0, -1.0, 0.0, 0.0, -1.0, 0.0, 0.0, -1.0, 0.0, 0.0, -1.0, 0.0, 0.0, -1.0, 0.0, 0.0, -1.0, 0.0, 0.0, -1.0, 0.0, 0.0, -1.0, 0.0, 0.0, -1.0, 0.0, 0.0, 1.0, 0.0, 0.0, 1.0, 6.345e-07, 0.0, 1.0, 1.725e-06, 0.0, 1.0, 1.913e-06, 0.0, 1.0, 1.725e-06, 0.0, 1.0, 6.345e-07, 0.0, 1.0, 0.0, 0.0, 1.0, 1.725e-06, 0.0, 1.0, 1.913e-06, 0.0, 1.0, 1.725e-06, 0.0, 1.0, 0.0, 0.0, 1.0, 0.0, 0.0, 0.0, -1.0, 0.0, 0.0, -1.0, 0.0, 0.0, -1.0, 0.0, 0.0, -1.0, 0.0, 0.0, -1.0, 0.0, 0.0, -1.0, 0.0, 0.0, -1.0, 0.0, 0.0, -1.0, 0.0, 0.0, -1.0, 1.0, 0.0, 0.0, 1.0, 0.0, 0.0, 1.0, 0.0, 0.0, 1.0, 0.0, 0.0, 1.0, 0.0, 0.0, 1.0, 0.0, 0.0, 0.1322, -0.9912, 0.0, 0.1322, -0.9912, 0.0, 0.1322, -0.9912, 0.0, 0.1322, -0.9912, 0.0, 0.1322, -0.9912, 0.0, 0.1322, -0.9912, 0.0, 0.06652, 0.0, 0.9978, 0.06652, 0.0, 0.9978, 0.06652, 0.0, 0.9978, 0.06652, 0.0, 0.9978, 0.06652, 0.0, 0.9978, 0.06652, 0.0, 0.9978])] * 3)])
me_malla_003 = bpy.data.meshes.new('Malla.003')
me_malla_003.from_pydata([(-3.18, 4.924, 0.567), (-3.949, 4.924, 0.567), (-3.18, 4.924, 0.4455), (-3.787, 4.924, 0.405), (-3.787, 4.924, 0.2835), (-3.949, 4.924, 0.2835), (-3.787, 4.762, 0.567), (-3.949, 4.762, 0.567), (-3.18, 4.843, 0.567), (-3.949, 4.924, 0.567), (-3.18, 4.924, 0.567), (-3.18, 4.924, 0.4455), (-3.18, 4.843, 0.4455), (-3.18, 4.924, 0.567), (-3.18, 4.843, 0.567), (-3.787, 4.762, 0.405), (-3.18, 4.843, 0.4455), (-3.787, 4.924, 0.405), (-3.18, 4.924, 0.4455), (-3.949, 4.762, 0.2835), (-3.949, 4.924, 0.2835), (-3.949, 4.762, 0.567), (-3.949, 4.924, 0.567), (-3.18, 4.843, 0.567), (-3.18, 4.843, 0.4455), (-3.787, 4.762, 0.567), (-3.787, 4.762, 0.405), (-3.787, 4.924, 0.2835), (-3.787, 4.762, 0.2835), (-3.787, 4.924, 0.405), (-3.787, 4.762, 0.405), (-3.787, 4.762, 0.567), (-3.787, 4.762, 0.405), (-3.949, 4.762, 0.567), (-3.787, 4.762, 0.2835), (-3.949, 4.762, 0.2835)], [], [(0, 2, 1), (3, 1, 2), (4, 1, 3), (5, 1, 4), (6, 8, 7), (9, 7, 8), (10, 9, 8), (11, 13, 12), (14, 12, 13), (15, 17, 16), (18, 16, 17), (19, 21, 20), (22, 20, 21), (23, 25, 24), (26, 24, 25), (27, 29, 28), (30, 28, 29), (31, 33, 32), (34, 32, 33), (35, 34, 33)])
me_malla_003.polygons.foreach_set('use_smooth', [True] * 20)
me_malla_003.polygons.foreach_set('material_index', [1, 1, 1, 1, 1, 1, 1, 1, 1, 1, 1, 1, 1, 1, 1, 1, 1, 1, 1, 1])
_uv = me_malla_003.uv_layers.new(name='map1')
_uv.uv.foreach_set('vector', [12.52, 2.232, 12.52, 1.754, 15.55, 2.232, 14.91, 1.594, 15.55, 2.232, 12.52, 1.754, 14.91, 1.116, 15.55, 2.232, 14.91, 1.594, 15.55, 1.116, 15.55, 2.232, 14.91, 1.116, -14.91, 18.75, -12.52, 19.07, -15.55, 18.75, -15.55, 19.39, -15.55, 18.75, -12.52, 19.07, -12.52, 19.39, -15.55, 19.39, -12.52, 19.07, -1.754, 19.39, -2.232, 19.39, -1.754, 19.07, -2.232, 19.07, -1.754, 19.07, -2.232, 19.39, 14.77, 18.75, 14.77, 19.39, 12.37, 19.07, 12.37, 19.39, 12.37, 19.07, 14.77, 19.39, 1.116, 18.75, 2.232, 18.75, 1.116, 19.39, 2.232, 19.39, 1.116, 19.39, 2.232, 18.75, -2.232, -9.888, -2.232, -12.3, -1.754, -9.888, -1.594, -12.3, -1.754, -9.888, -2.232, -12.3, -1.116, 19.39, -1.594, 19.39, -1.116, 18.75, -1.594, 18.75, -1.116, 18.75, -1.594, 19.39, -14.91, 2.232, -15.55, 2.232, -14.91, 1.594, -14.91, 1.116, -14.91, 1.594, -15.55, 2.232, -15.55, 1.116, -14.91, 1.116, -15.55, 2.232])
me_malla_003.materials.append(mat_wood)
me_malla_003.materials.append(mat_metal)
me_malla_003.use_remesh_fix_poles = True
me_malla_003.use_remesh_preserve_attributes = False
me_malla_003.use_mirror_vertex_groups = False
me_malla_003.update()
me_malla_003.normals_split_custom_set([tuple(v) for v in zip(*[iter([0.0, 1.0, 0.0, 0.0, 1.0, -6.19e-07, 0.0, 1.0, -1.818e-06, 0.0, 1.0, -2.239e-06, 0.0, 1.0, -1.818e-06, 0.0, 1.0, -6.19e-07, 0.0, 1.0, 0.0, 0.0, 1.0, -1.818e-06, 0.0, 1.0, -2.239e-06, 0.0, 1.0, 0.0, 0.0, 1.0, -1.818e-06, 0.0, 1.0, 0.0, 0.0, 0.0, 1.0, -7.358e-09, 0.0, 1.0, -5.578e-08, 0.0, 1.0, -5.578e-08, 0.0, 1.0, -5.578e-08, 0.0, 1.0, -7.358e-09, 0.0, 1.0, 0.0, 0.0, 1.0, -5.578e-08, 0.0, 1.0, -7.358e-09, 0.0, 1.0, 1.0, 0.0, 0.0, 1.0, 0.0, 0.0, 1.0, 0.0, 0.0, 1.0, 0.0, 0.0, 1.0, 0.0, 0.0, 1.0, 0.0, 0.0, 0.06652, 0.0, -0.9978, 0.06652, 0.0, -0.9978, 0.06652, 0.0, -0.9978, 0.06652, 0.0, -0.9978, 0.06652, 0.0, -0.9978, 0.06652, 0.0, -0.9978, -1.0, 0.0, 0.0, -1.0, 0.0, 0.0, -1.0, 0.0, 0.0, -1.0, 0.0, 0.0, -1.0, 0.0, 0.0, -1.0, 0.0, 0.0, 0.1322, -0.9912, 0.0, 0.1322, -0.9912, 0.0, 0.1322, -0.9912, 0.0, 0.1322, -0.9912, 0.0, 0.1322, -0.9912, 0.0, 0.1322, -0.9912, 0.0, 1.0, 0.0, 0.0, 1.0, 0.0, 0.0, 1.0, 0.0, 0.0, 1.0, 0.0, 0.0, 1.0, 0.0, 0.0, 1.0, 0.0, 0.0, 0.0, -1.0, 0.0, 0.0, -1.0, 0.0, 0.0, -1.0, 0.0, 0.0, -1.0, 0.0, 0.0, -1.0, 0.0, 0.0, -1.0, 0.0, 0.0, -1.0, 0.0, 0.0, -1.0, 0.0, 0.0, -1.0, 0.0])] * 3)])

# ---- objects
ob_light = bpy.data.objects.new('Light', light_light)
ob_camera = bpy.data.objects.new('Camera', cam_camera)
ob_door = bpy.data.objects.new('door', me_malla_001)
ob_doorway = bpy.data.objects.new('doorway', me_malla)
ob_door_001 = bpy.data.objects.new('door.001', me_malla_002)
ob_door_002 = bpy.data.objects.new('door.002', me_malla_003)

# ---- transforms, parenting, visibility, modifiers, constraints
ob_light.location = (4.076, 1.005, 5.904)
ob_light.rotation_euler = (0.6503, 0.05522, 1.866)
ob_light.lock_rotations_4d = False
ob_light.empty_display_type = 'ARROWS'
ob_light.color = (0.0, 0.0, 0.0, 0.0)
ob_light.lineart.crease_threshold = 0.0
ob_camera.location = (7.359, -6.926, 4.958)
ob_camera.rotation_euler = (1.109, 0.0, 0.8149)
ob_camera.lock_rotations_4d = False
ob_camera.empty_display_type = 'ARROWS'
ob_camera.color = (0.0, 0.0, 0.0, 0.0)
ob_camera.display_type = 'WIRE'
ob_camera.lineart.crease_threshold = 0.0
ob_door.parent = ob_doorway
ob_door.location = (-0.2835, 0.0, 0.4455)
ob_door.color = (0.8, 0.8, 0.8, 1.0)
ob_door.lineart.crease_threshold = 0.0
ob_doorway.location = (0.0, 0.0, 0.0)
ob_doorway.rotation_euler = (1.571, -0.0, 0.0)
ob_doorway.color = (0.8, 0.8, 0.8, 1.0)
ob_doorway.lineart.crease_threshold = 0.0
ob_door_001.parent = ob_doorway
ob_door_001.location = (-0.2835, 0.0, 0.4455)
ob_door_001.color = (0.8, 0.8, 0.8, 1.0)
ob_door_001.lineart.crease_threshold = 0.0
ob_door_002.parent = ob_doorway
ob_door_002.location = (-0.2835, 0.0, 0.4455)
ob_door_002.color = (0.8, 0.8, 0.8, 1.0)
ob_door_002.lineart.crease_threshold = 0.0

# ---- collection membership
col_collection.objects.link(ob_light)
col_collection.objects.link(ob_camera)
col_collection.objects.link(ob_door)
col_collection.objects.link(ob_doorway)
col_collection.objects.link(ob_door_001)
col_collection.objects.link(ob_door_002)

# ---- scene / render settings (as saved in the file)
scene.camera = ob_camera
scene.frame_start = 1; scene.frame_end = 250; scene.frame_set(1)
scene.render.engine = 'BLENDER_EEVEE_NEXT'
scene.cycles.use_denoising = False
scene.cycles.samples = 128
scene.cycles.sampling_pattern = 'TABULATED_SOBOL'
scene.cycles.use_adaptive_sampling = False
scene.cycles.use_light_tree = False
scene.view_settings.view_transform = 'Filmic'
bpy.context.view_layer.update()
